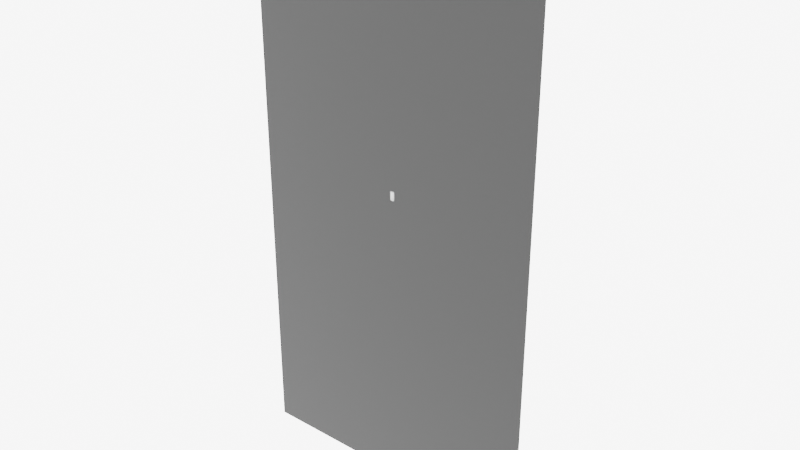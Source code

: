 # Source: Open.blend  (saved by Blender 4.2.66; exported with 4.5.12 LTS)
import bpy
from mathutils import Matrix  # noqa: F401  (used for matrix-valued properties, if any)

bpy.ops.wm.read_factory_settings(use_empty=True)
scene = bpy.context.scene
scene.name = 'Scene'

# ---- collections
col_collection = bpy.data.collections.new('Collection'); scene.collection.children.link(col_collection)

# ---- materials (node trees are filled in below, after node groups)
mat_plywood = bpy.data.materials.new('plywood')
mat_concrete = bpy.data.materials.new('concrete')

# ---- material node trees
mat_plywood.use_nodes = True; mat_plywood.node_tree.nodes.clear()
_N = mat_plywood.node_tree.nodes; _L = mat_plywood.node_tree.links
n0 = _N.new('ShaderNodeBsdfPrincipled'); n0.name = 'Principled BSDF'; n0.location = (10, 300)
n1 = _N.new('ShaderNodeOutputMaterial'); n1.name = 'Material Output'; n1.location = (300, 300)
_L.new(n0.outputs[0], n1.inputs[0])
n1.is_active_output = True
mat_concrete.use_nodes = True; mat_concrete.node_tree.nodes.clear()
_N = mat_concrete.node_tree.nodes; _L = mat_concrete.node_tree.links
n0 = _N.new('ShaderNodeBsdfPrincipled'); n0.name = 'Principled BSDF'; n0.location = (10, 300)
n0.distribution = 'GGX'
n0.subsurface_method = 'BURLEY'
n0.inputs[0].default_value = (0.02109, 0.02109, 0.02109, 1.0)
n0.inputs[1].default_value = 0.7355
n0.inputs[3].default_value = 1.45
n0.inputs[27].default_value = (0.0, 0.0, 0.0, 1.0)
n0.inputs[28].default_value = 1.0
n1 = _N.new('ShaderNodeOutputMaterial'); n1.name = 'Material Output'; n1.location = (300, 300)
_L.new(n0.outputs[0], n1.inputs[0])
n1.is_active_output = True

# ---- world
world_world = bpy.data.worlds.new('World'); scene.world = world_world
world_world.use_nodes = True; world_world.node_tree.nodes.clear()
_N = world_world.node_tree.nodes; _L = world_world.node_tree.links
n0 = _N.new('ShaderNodeOutputWorld'); n0.name = 'World Output'; n0.location = (300, 300)
n1 = _N.new('ShaderNodeBackground'); n1.name = 'Background'; n1.location = (10, 300)
n1.inputs[0].default_value = (1.0, 1.0, 1.0, 1.0)
n1.inputs[1].default_value = 5.0
_L.new(n1.outputs[0], n0.inputs[0])
n0.is_active_output = True
world_world.color = (0.1005, 0.1005, 0.1005)
world_world.use_sun_shadow = False
world_world.sun_shadow_jitter_overblur = 0.0

# ---- meshes
me_cube_001 = bpy.data.meshes.new('Cube.001')
me_cube_001.from_pydata([(-1.0, -1.0, -1.0), (-1.0, -1.0, 1.0), (-1.0, 1.0, -1.0), (-1.0, 1.0, 1.0), (1.0, -1.0, -1.0), (1.0, -1.0, 1.0), (1.0, 1.0, -1.0), (1.0, 1.0, 1.0)], [], [(0, 1, 3, 2), (2, 3, 7, 6), (6, 7, 5, 4), (4, 5, 1, 0), (2, 6, 4, 0), (7, 3, 1, 5)])
_uv = me_cube_001.uv_layers.new(name='UVMap')
_uv.uv.foreach_set('vector', [0.375, 0.0, 0.625, 0.0, 0.625, 0.25, 0.375, 0.25, 0.375, 0.25, 0.625, 0.25, 0.625, 0.5, 0.375, 0.5, 0.375, 0.5, 0.625, 0.5, 0.625, 0.75, 0.375, 0.75, 0.375, 0.75, 0.625, 0.75, 0.625, 1.0, 0.375, 1.0, 0.125, 0.5, 0.375, 0.5, 0.375, 0.75, 0.125, 0.75, 0.625, 0.5, 0.875, 0.5, 0.875, 0.75, 0.625, 0.75])
me_cube_001.materials.append(mat_plywood)
me_cube_001.update()
me_plane = bpy.data.meshes.new('Plane')
me_plane.from_pydata([(-0.9717, 0.001406, 1.751), (0.9717, 0.001406, 1.751), (-0.9717, 0.001406, -1.753), (0.9717, 0.001406, -1.753), (-0.9717, 4.304e-08, 1.751), (0.9717, 4.304e-08, 1.751), (-0.9717, -4.308e-08, -1.753), (0.9717, -4.308e-08, -1.753)], [], [(0, 1, 3, 2), (4, 6, 7, 5), (0, 2, 6, 4), (1, 0, 4, 5), (3, 1, 5, 7), (2, 3, 7, 6)])
_uv = me_plane.uv_layers.new(name='UVMap')
_uv.uv.foreach_set('vector', [0.0, 0.0, 1.0, 0.0, 1.0, 1.0, 0.0, 1.0, 0.0, 0.0, 0.0, 1.0, 1.0, 1.0, 1.0, 0.0, 0.0, 0.0, 0.0, 1.0, 0.0, 1.0, 0.0, 0.0, 1.0, 0.0, 0.0, 0.0, 0.0, 0.0, 1.0, 0.0, 1.0, 1.0, 1.0, 0.0, 1.0, 0.0, 1.0, 1.0, 0.0, 1.0, 1.0, 1.0, 1.0, 1.0, 0.0, 1.0])
me_plane.materials.append(mat_concrete)
me_plane.use_remesh_fix_poles = True
me_plane.use_remesh_preserve_attributes = False
me_plane.use_mirror_vertex_groups = False
me_plane.update()

# ---- objects
ob_cube = bpy.data.objects.new('Cube', me_cube_001)
ob_06__lantai = bpy.data.objects.new('06. lantai', me_plane)

# ---- transforms, parenting, visibility, modifiers, constraints
ob_cube.location = (0.2393, 0.9, 2.063)
ob_cube.scale = (0.125, 0.9, 0.25)
ob_06__lantai.location = (0.0, 0.0, 0.0)
ob_06__lantai.scale = (8.914, 15.86, 8.914)
ob_06__lantai.lineart.crease_threshold = 0.0

# ---- collection membership
scene.collection.objects.link(ob_cube)
col_collection.objects.link(ob_06__lantai)

# ---- scene / render settings (as saved in the file)
scene.frame_start = 1; scene.frame_end = 250; scene.frame_set(21)
scene.render.engine = 'CYCLES'
scene.cycles.samples = 128
scene.cycles.sampling_pattern = 'TABULATED_SOBOL'
scene.cycles.use_adaptive_sampling = False
scene.cycles.use_light_tree = False
scene.view_settings.view_transform = 'Filmic'
bpy.context.view_layer.update()

# ---- added for rendering (the .blend has no active camera): camera
cam_auto = bpy.data.cameras.new('AutoCamera')
cam_auto.lens = 50.0
cam_auto.sensor_width = 36.0
cam_auto.clip_end = 1000.0
ob_auto_camera = bpy.data.objects.new('AutoCamera', cam_auto)
scene.collection.objects.link(ob_auto_camera)
ob_auto_camera.location = (33.0888, -38.8065, 26.464)
ob_auto_camera.rotation_euler = (1.09748, -7.21219e-08, 0.694738)
scene.camera = ob_auto_camera
bpy.context.view_layer.update()
